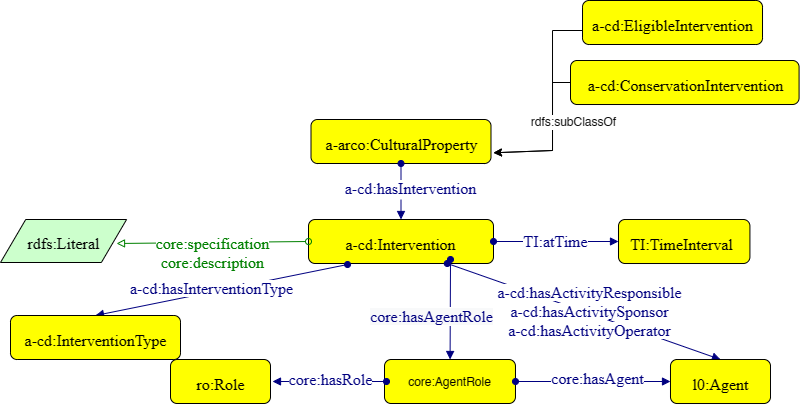

The diagram above was exported from draw.io. Its source (the exported page's mxGraphModel, read from the mxfile embedded in the PNG):
<mxGraphModel dx="1095" dy="1209" grid="1" gridSize="10" guides="1" tooltips="1" connect="1" arrows="1" fold="1" page="1" pageScale="1" pageWidth="827" pageHeight="1169" math="0" shadow="0">
  <root>
    <mxCell id="0" />
    <mxCell id="1" parent="0" />
    <mxCell id="MkQtIaNkt3I2qEM10ahJ-1" style="graphMlID=n4;shape=rect;rounded=1;arcsize=30;fillColor=#ffff00;strokeColor=#000000;strokeWidth=1.0" parent="1" vertex="1">
      <mxGeometry x="324.50000000000006" y="240" width="180" height="44" as="geometry" />
    </mxCell>
    <mxCell id="MkQtIaNkt3I2qEM10ahJ-2" value="a-arco:CulturalProperty" style="text;html=1;spacing=0;align=center;fontFamily=dialog;fontSize=16;fontStyle=0;fontColor=#000000" parent="MkQtIaNkt3I2qEM10ahJ-1" vertex="1">
      <mxGeometry x="40.76" y="10.58" width="99.24" height="22.84" as="geometry" />
    </mxCell>
    <mxCell id="MkQtIaNkt3I2qEM10ahJ-3" value="v" style="graphMlID=e0;rounded=0;endArrow=block;strokeColor=#000080;strokeWidth=1.0;startArrow=oval;startFill=1;endFill=1;exitX=0.5;exitY=1;exitDx=0;exitDy=0;entryX=0.5;entryY=0;entryDx=0;entryDy=0;" parent="1" source="MkQtIaNkt3I2qEM10ahJ-1" target="MkQtIaNkt3I2qEM10ahJ-5" edge="1">
      <mxGeometry relative="1" as="geometry">
        <mxPoint x="420.91" y="517.0818375889874" as="sourcePoint" />
        <mxPoint x="440.9099999999998" y="340" as="targetPoint" />
      </mxGeometry>
    </mxCell>
    <mxCell id="MkQtIaNkt3I2qEM10ahJ-4" value="&lt;span style=&quot;background-color: rgb(255 , 255 , 255)&quot;&gt;a-cd:hasIntervention&lt;/span&gt;" style="text;html=1;spacing=0;align=center;fontFamily=dialog;fontSize=16;fontStyle=0;fontColor=#000080" parent="MkQtIaNkt3I2qEM10ahJ-3" vertex="1">
      <mxGeometry width="116.953125" height="22.84375" relative="1" as="geometry">
        <mxPoint x="-49.234824833182934" y="-17.001775716145985" as="offset" />
      </mxGeometry>
    </mxCell>
    <mxCell id="MkQtIaNkt3I2qEM10ahJ-5" style="graphMlID=n4;shape=rect;rounded=1;arcsize=30;fillColor=#ffff00;strokeColor=#000000;strokeWidth=1.0" parent="1" vertex="1">
      <mxGeometry x="322" y="340" width="185" height="44" as="geometry" />
    </mxCell>
    <mxCell id="MkQtIaNkt3I2qEM10ahJ-6" value="a-cd:Intervention" style="text;html=1;spacing=0;align=center;fontFamily=dialog;fontSize=16;fontStyle=0;fontColor=#000000" parent="MkQtIaNkt3I2qEM10ahJ-5" vertex="1">
      <mxGeometry x="41.89445039864465" y="10.578125" width="101.21109920271056" height="22.84375" as="geometry" />
    </mxCell>
    <mxCell id="MkQtIaNkt3I2qEM10ahJ-7" value="v" style="graphMlID=e0;rounded=0;endArrow=block;strokeColor=#000080;strokeWidth=1.0;startArrow=oval;startFill=1;endFill=1;entryX=0.5;entryY=0;entryDx=0;entryDy=0;exitX=0.211;exitY=1.023;exitDx=0;exitDy=0;exitPerimeter=0;" parent="1" source="MkQtIaNkt3I2qEM10ahJ-5" target="MkQtIaNkt3I2qEM10ahJ-9" edge="1">
      <mxGeometry relative="1" as="geometry">
        <mxPoint x="522" y="330" as="sourcePoint" />
        <mxPoint x="664.8199999999997" y="336" as="targetPoint" />
      </mxGeometry>
    </mxCell>
    <mxCell id="MkQtIaNkt3I2qEM10ahJ-8" value="&lt;span style=&quot;background-color: rgb(255 , 255 , 255)&quot;&gt;a-cd:hasInterventionType&lt;/span&gt;" style="text;html=1;spacing=0;align=center;fontFamily=dialog;fontSize=16;fontStyle=0;fontColor=#000080" parent="MkQtIaNkt3I2qEM10ahJ-7" vertex="1">
      <mxGeometry width="116.953125" height="22.84375" relative="1" as="geometry">
        <mxPoint x="-67.73482483318294" y="-15.771775716145985" as="offset" />
      </mxGeometry>
    </mxCell>
    <mxCell id="MkQtIaNkt3I2qEM10ahJ-9" style="graphMlID=n4;shape=rect;rounded=1;arcsize=30;fillColor=#ffff00;strokeColor=#000000;strokeWidth=1.0" parent="1" vertex="1">
      <mxGeometry x="24" y="436" width="170" height="44" as="geometry" />
    </mxCell>
    <mxCell id="MkQtIaNkt3I2qEM10ahJ-10" value="a-cd:InterventionType" style="text;html=1;spacing=0;align=center;fontFamily=dialog;fontSize=16;fontStyle=0;fontColor=#000000" parent="MkQtIaNkt3I2qEM10ahJ-9" vertex="1">
      <mxGeometry x="38.49760306902481" y="10.578125" width="93.00479386195023" height="22.84375" as="geometry" />
    </mxCell>
    <mxCell id="MkQtIaNkt3I2qEM10ahJ-11" value="" style="graphMlID=e2;rounded=0;endArrow=block;strokeColor=#008000;strokeWidth=1.0;startArrow=oval;startFill=0;endFill=0;exitX=0;exitY=0.5;exitDx=0;exitDy=0;entryX=0.92;entryY=0.558;entryDx=0;entryDy=0;entryPerimeter=0;" parent="1" source="MkQtIaNkt3I2qEM10ahJ-5" target="MkQtIaNkt3I2qEM10ahJ-13" edge="1">
      <mxGeometry relative="1" as="geometry">
        <mxPoint x="282" y="394" as="sourcePoint" />
        <mxPoint x="152.89" y="289" as="targetPoint" />
      </mxGeometry>
    </mxCell>
    <mxCell id="MkQtIaNkt3I2qEM10ahJ-12" value="&lt;span style=&quot;background-color: rgb(255 , 255 , 255)&quot;&gt;core:specification&lt;br&gt;&lt;/span&gt;&lt;span style=&quot;background-color: rgb(255 , 255 , 255)&quot;&gt;core:description&lt;br&gt;&lt;/span&gt;" style="text;html=1;spacing=0;align=center;fontFamily=dialog;fontSize=16;fontStyle=0;fontColor=#008000" parent="MkQtIaNkt3I2qEM10ahJ-11" vertex="1">
      <mxGeometry width="102.82" height="20" relative="1" as="geometry">
        <mxPoint x="-52" y="-13" as="offset" />
      </mxGeometry>
    </mxCell>
    <mxCell id="MkQtIaNkt3I2qEM10ahJ-13" style="graphMlID=n6;shape=parallelogram;fillColor=#ccffcc;strokeColor=#000000;strokeWidth=1.0" parent="1" vertex="1">
      <mxGeometry x="13.999999999999886" y="340.0000000000001" width="126.0949682107173" height="43" as="geometry" />
    </mxCell>
    <mxCell id="MkQtIaNkt3I2qEM10ahJ-14" value="rdfs:Literal" style="text;html=1;spacing=0;align=center;fontFamily=dialog;fontSize=16;fontStyle=0;fontColor=#000000" parent="MkQtIaNkt3I2qEM10ahJ-13" vertex="1">
      <mxGeometry x="26.56310910535865" y="10.078125" width="72.96875" height="22.84375" as="geometry" />
    </mxCell>
    <mxCell id="MkQtIaNkt3I2qEM10ahJ-15" value="v" style="graphMlID=e0;rounded=0;endArrow=block;strokeColor=#000080;strokeWidth=1.0;startArrow=oval;startFill=1;endFill=1;exitX=0.75;exitY=1;exitDx=0;exitDy=0;entryX=0.5;entryY=0;entryDx=0;entryDy=0;" parent="1" source="MkQtIaNkt3I2qEM10ahJ-5" target="MkQtIaNkt3I2qEM10ahJ-17" edge="1">
      <mxGeometry relative="1" as="geometry">
        <mxPoint x="467" y="462" as="sourcePoint" />
        <mxPoint x="664.8199999999997" y="436" as="targetPoint" />
      </mxGeometry>
    </mxCell>
    <mxCell id="MkQtIaNkt3I2qEM10ahJ-16" value="&lt;span style=&quot;background-color: rgb(255, 255, 255);&quot;&gt;a-cd:hasActivityResponsible&lt;/span&gt;&lt;br&gt;&lt;span style=&quot;background-color: rgb(255, 255, 255);&quot;&gt;a-cd:hasActivitySponsor&lt;/span&gt;&lt;br&gt;&lt;span style=&quot;background-color: rgb(255, 255, 255);&quot;&gt;a-cd:hasActivityOperator&lt;/span&gt;&lt;span style=&quot;background-color: rgb(255 , 255 , 255)&quot;&gt;&lt;br&gt;&lt;/span&gt;" style="text;html=1;spacing=0;align=center;fontFamily=dialog;fontSize=16;fontStyle=0;fontColor=#000080" parent="MkQtIaNkt3I2qEM10ahJ-15" vertex="1">
      <mxGeometry width="116.953125" height="22.84375" relative="1" as="geometry">
        <mxPoint x="-52.86482483318294" y="-32.501775716145985" as="offset" />
      </mxGeometry>
    </mxCell>
    <mxCell id="MkQtIaNkt3I2qEM10ahJ-17" style="graphMlID=n4;shape=rect;rounded=1;arcsize=30;fillColor=#ffff00;strokeColor=#000000;strokeWidth=1.0" parent="1" vertex="1">
      <mxGeometry x="684" y="480" width="100" height="44" as="geometry" />
    </mxCell>
    <mxCell id="MkQtIaNkt3I2qEM10ahJ-18" value="l0:Agent" style="text;html=1;spacing=0;align=center;fontFamily=dialog;fontSize=16;fontStyle=0;fontColor=#000000" parent="MkQtIaNkt3I2qEM10ahJ-17" vertex="1">
      <mxGeometry x="22.64564886413224" y="10.578125" width="54.70870227173543" height="22.84375" as="geometry" />
    </mxCell>
    <mxCell id="MkQtIaNkt3I2qEM10ahJ-19" style="graphMlID=n4;shape=rect;rounded=1;arcsize=30;fillColor=#ffff00;strokeColor=#000000;strokeWidth=1.0" parent="1" vertex="1">
      <mxGeometry x="632" y="340" width="131.43" height="44" as="geometry" />
    </mxCell>
    <mxCell id="MkQtIaNkt3I2qEM10ahJ-20" value="TI:TimeInterval" style="text;html=1;spacing=0;align=center;fontFamily=dialog;fontSize=16;fontStyle=0;fontColor=#000000" parent="MkQtIaNkt3I2qEM10ahJ-19" vertex="1">
      <mxGeometry x="27.088538527226042" y="10.578125" width="71.90364739574188" height="22.84375" as="geometry" />
    </mxCell>
    <mxCell id="MkQtIaNkt3I2qEM10ahJ-21" value="" style="graphMlID=e0;rounded=0;endArrow=block;strokeColor=#000080;strokeWidth=1.0;startArrow=oval;startFill=1;endFill=1;entryX=0;entryY=0.5;entryDx=0;entryDy=0;exitX=1;exitY=0.5;exitDx=0;exitDy=0;" parent="1" source="MkQtIaNkt3I2qEM10ahJ-5" target="MkQtIaNkt3I2qEM10ahJ-19" edge="1">
      <mxGeometry relative="1" as="geometry">
        <mxPoint x="262" y="360" as="sourcePoint" />
        <mxPoint x="166.94999999999993" y="446" as="targetPoint" />
      </mxGeometry>
    </mxCell>
    <mxCell id="MkQtIaNkt3I2qEM10ahJ-22" value="&lt;span style=&quot;background-color: rgb(255 , 255 , 255)&quot;&gt;TI:atTime&lt;/span&gt;" style="text;html=1;spacing=0;align=center;fontFamily=dialog;fontSize=16;fontStyle=0;fontColor=#000080" parent="MkQtIaNkt3I2qEM10ahJ-21" vertex="1">
      <mxGeometry width="116.953125" height="22.84375" relative="1" as="geometry">
        <mxPoint x="-60.00482483318293" y="-14.421775716145984" as="offset" />
      </mxGeometry>
    </mxCell>
    <mxCell id="MkQtIaNkt3I2qEM10ahJ-23" value="" style="graphMlID=e0;rounded=0;endArrow=block;strokeColor=#000080;strokeWidth=1.0;startArrow=oval;startFill=1;endFill=1" parent="1" target="MkQtIaNkt3I2qEM10ahJ-25" edge="1">
      <mxGeometry relative="1" as="geometry">
        <mxPoint x="464" y="380" as="sourcePoint" />
        <mxPoint x="464" y="490" as="targetPoint" />
      </mxGeometry>
    </mxCell>
    <mxCell id="MkQtIaNkt3I2qEM10ahJ-24" value="&lt;span style=&quot;color: rgb(0 , 0 , 128) ; font-family: &amp;quot;dialog&amp;quot; ; font-size: 16px ; background-color: rgb(248 , 249 , 250)&quot;&gt;core:hasAgentRole&lt;/span&gt;" style="text;html=1;align=center;verticalAlign=middle;resizable=0;points=[];labelBackgroundColor=#ffffff;" parent="MkQtIaNkt3I2qEM10ahJ-23" connectable="0" vertex="1">
      <mxGeometry x="-0.0174" y="2" relative="1" as="geometry">
        <mxPoint x="-22" y="7" as="offset" />
      </mxGeometry>
    </mxCell>
    <mxCell id="MkQtIaNkt3I2qEM10ahJ-25" value="core:AgentRole" style="graphMlID=n4;shape=rect;rounded=1;arcsize=30;fillColor=#ffff00;strokeColor=#000000;strokeWidth=1.0" parent="1" vertex="1">
      <mxGeometry x="398" y="480" width="130.98" height="44" as="geometry" />
    </mxCell>
    <mxCell id="MkQtIaNkt3I2qEM10ahJ-26" value="v" style="graphMlID=e0;rounded=0;endArrow=block;strokeColor=#000080;strokeWidth=1.0;startArrow=oval;startFill=1;endFill=1;exitX=1;exitY=0.5;exitDx=0;exitDy=0;" parent="1" source="MkQtIaNkt3I2qEM10ahJ-25" target="MkQtIaNkt3I2qEM10ahJ-17" edge="1">
      <mxGeometry relative="1" as="geometry">
        <mxPoint x="470.75" y="394" as="sourcePoint" />
        <mxPoint x="704" y="490" as="targetPoint" />
      </mxGeometry>
    </mxCell>
    <mxCell id="MkQtIaNkt3I2qEM10ahJ-27" value="&lt;span style=&quot;background-color: rgb(255 , 255 , 255)&quot;&gt;core:hasAgent&lt;br&gt;&lt;/span&gt;" style="text;html=1;spacing=0;align=center;fontFamily=dialog;fontSize=16;fontStyle=0;fontColor=#000080" parent="MkQtIaNkt3I2qEM10ahJ-26" vertex="1">
      <mxGeometry width="116.953125" height="22.84375" relative="1" as="geometry">
        <mxPoint x="-53" y="-17" as="offset" />
      </mxGeometry>
    </mxCell>
    <mxCell id="MkQtIaNkt3I2qEM10ahJ-28" value="v" style="graphMlID=e0;rounded=0;endArrow=block;strokeColor=#000080;strokeWidth=1.0;startArrow=oval;startFill=1;endFill=1;exitX=0;exitY=0.5;exitDx=0;exitDy=0;entryX=1;entryY=0.5;entryDx=0;entryDy=0;" parent="1" edge="1">
      <mxGeometry relative="1" as="geometry">
        <mxPoint x="400" y="502" as="sourcePoint" />
        <mxPoint x="286" y="502" as="targetPoint" />
      </mxGeometry>
    </mxCell>
    <mxCell id="MkQtIaNkt3I2qEM10ahJ-29" value="&lt;span style=&quot;background-color: rgb(255 , 255 , 255)&quot;&gt;core:hasRole&lt;/span&gt;" style="text;html=1;spacing=0;align=center;fontFamily=dialog;fontSize=16;fontStyle=0;fontColor=#000080" parent="MkQtIaNkt3I2qEM10ahJ-28" vertex="1">
      <mxGeometry width="90" height="22.84" relative="1" as="geometry">
        <mxPoint x="-44" y="-16" as="offset" />
      </mxGeometry>
    </mxCell>
    <mxCell id="MkQtIaNkt3I2qEM10ahJ-30" style="graphMlID=n4;shape=rect;rounded=1;arcsize=30;fillColor=#ffff00;strokeColor=#000000;strokeWidth=1.0" parent="1" vertex="1">
      <mxGeometry x="184.00000000000003" y="480" width="100" height="44" as="geometry" />
    </mxCell>
    <mxCell id="MkQtIaNkt3I2qEM10ahJ-31" value="ro:Role" style="text;html=1;spacing=0;align=center;fontFamily=dialog;fontSize=16;fontStyle=0;fontColor=#000000" parent="MkQtIaNkt3I2qEM10ahJ-30" vertex="1">
      <mxGeometry x="22.64564886413224" y="10.578125" width="54.70870227173543" height="22.84375" as="geometry" />
    </mxCell>
    <mxCell id="TqQh2kg6du8eqPpWMp_D-1" value="" style="endArrow=classic;html=1;textDirection=ltr;rounded=0;entryX=0;entryY=0.25;entryDx=0;entryDy=0;" parent="1" edge="1">
      <mxGeometry width="50" height="50" relative="1" as="geometry">
        <mxPoint x="597.01" y="151" as="sourcePoint" />
        <mxPoint x="506.99684356919306" y="273.28902292389364" as="targetPoint" />
        <Array as="points">
          <mxPoint x="566.01" y="151" />
          <mxPoint x="566.01" y="271" />
        </Array>
      </mxGeometry>
    </mxCell>
    <mxCell id="TqQh2kg6du8eqPpWMp_D-2" style="graphMlID=n4;shape=rect;rounded=1;arcsize=30;fillColor=#ffff00;strokeColor=#000000;strokeWidth=1.0" parent="1" vertex="1">
      <mxGeometry x="584.01" y="181" width="228.57" height="44" as="geometry" />
    </mxCell>
    <mxCell id="TqQh2kg6du8eqPpWMp_D-3" value="a-cd:ConservationIntervention" style="text;html=1;spacing=0;align=center;fontFamily=dialog;fontSize=16;fontStyle=0;fontColor=#000000" parent="TqQh2kg6du8eqPpWMp_D-2" vertex="1">
      <mxGeometry x="51.758406666666666" y="10.58" width="126.01826" height="22.84" as="geometry" />
    </mxCell>
    <mxCell id="TqQh2kg6du8eqPpWMp_D-4" style="graphMlID=n4;shape=rect;rounded=1;arcsize=30;fillColor=#ffff00;strokeColor=#000000;strokeWidth=1.0" parent="1" vertex="1">
      <mxGeometry x="596.01" y="121" width="180" height="44" as="geometry" />
    </mxCell>
    <mxCell id="TqQh2kg6du8eqPpWMp_D-5" value="a-cd:EligibleIntervention" style="text;html=1;spacing=0;align=center;fontFamily=dialog;fontSize=16;fontStyle=0;fontColor=#000000" parent="TqQh2kg6du8eqPpWMp_D-4" vertex="1">
      <mxGeometry x="40.76" y="10.58" width="99.24" height="22.84" as="geometry" />
    </mxCell>
    <mxCell id="TqQh2kg6du8eqPpWMp_D-6" value="" style="endArrow=classic;html=1;textDirection=ltr;rounded=0;exitX=0;exitY=0.5;exitDx=0;exitDy=0;entryX=0;entryY=0.25;entryDx=0;entryDy=0;" parent="1" source="TqQh2kg6du8eqPpWMp_D-2" edge="1">
      <mxGeometry width="50" height="50" relative="1" as="geometry">
        <mxPoint x="607.01" y="161" as="sourcePoint" />
        <mxPoint x="506.99684356919306" y="273.28902292389364" as="targetPoint" />
        <Array as="points">
          <mxPoint x="566.01" y="203" />
          <mxPoint x="566.01" y="271" />
        </Array>
      </mxGeometry>
    </mxCell>
    <mxCell id="TqQh2kg6du8eqPpWMp_D-7" value="rdfs:subClassOf" style="text;html=1;align=center;verticalAlign=middle;resizable=0;points=[];labelBackgroundColor=#ffffff;rotation=0;" parent="TqQh2kg6du8eqPpWMp_D-6" connectable="0" vertex="1">
      <mxGeometry x="-0.2211" relative="1" as="geometry">
        <mxPoint x="19.95" as="offset" />
      </mxGeometry>
    </mxCell>
  </root>
</mxGraphModel>